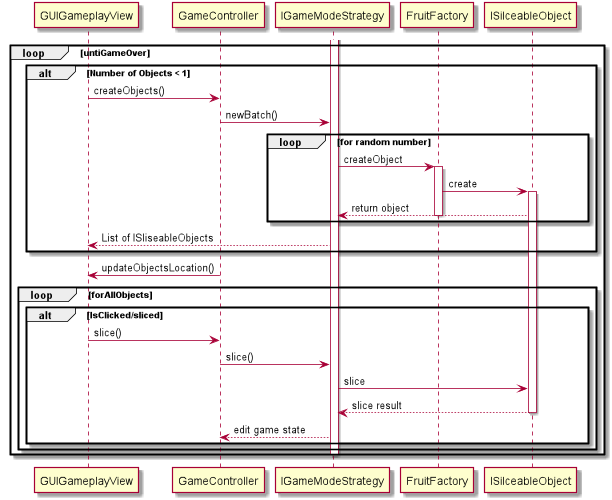

The diagram above was rendered by PlantUML. Its source (embedded in the PNG):
@startuml





loop untiGameOver


alt Number of Objects < 1
    GUIGameplayView -> GameController: createObjects()
    GameController->IGameModeStrategy: newBatch()

    loop for random number

    IGameModeStrategy -> FruitFactory: createObject
    activate FruitFactory

    FruitFactory -> ISilceableObject: create
    activate ISilceableObject
    ISilceableObject --> IGameModeStrategy: return object
    deactivate FruitFactory
    end

    IGameModeStrategy --> GUIGameplayView: List of ISliseableObjects
end
activate IGameModeStrategy

GUIGameplayView <- GameController: updateObjectsLocation()

loop forAllObjects

alt IsClicked/sliced

    GUIGameplayView -> GameController: slice()
    GameController -> IGameModeStrategy: slice()

    IGameModeStrategy -> ISilceableObject: slice



    ISilceableObject --> IGameModeStrategy: slice result

    deactivate ISilceableObject

    IGameModeStrategy --> GameController: edit game state
end




end


deactivate IGameModeStrategy


end
@enduml